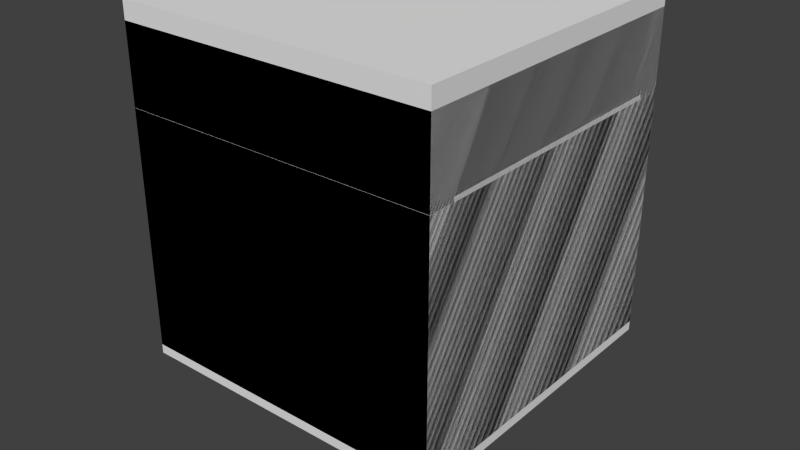 # Source: MetalCrate.blend  (saved by Blender 2.74.0; exported with 4.5.12 LTS)
import bpy
from mathutils import Matrix  # noqa: F401  (used for matrix-valued properties, if any)

bpy.ops.wm.read_factory_settings(use_empty=True)
scene = bpy.context.scene
scene.name = 'Scene'

# ---- collections
col_collection_1 = bpy.data.collections.new('Collection 1'); scene.collection.children.link(col_collection_1)

# ---- materials (node trees are filled in below, after node groups)
mat_topbox = bpy.data.materials.new('TopBox')
mat_topbox.alpha_threshold = 0.0
mat_topbox.use_transparent_shadow = False
mat_topbox.roughness = 0.5
mat_topbox.line_color = (0.0, 0.0, 0.0, 1.0)
mat_bottombox = bpy.data.materials.new('BottomBox')
mat_bottombox.alpha_threshold = 0.0
mat_bottombox.use_transparent_shadow = False
mat_bottombox.roughness = 0.5

# ---- material node trees

# ---- world
world_world = bpy.data.worlds.new('World'); scene.world = world_world
world_world.color = (0.05088, 0.05088, 0.05088)
world_world.use_sun_shadow = False
world_world.sun_shadow_jitter_overblur = 0.0
world_world.cycles.sampling_method = 'MANUAL'
world_world.cycles.sample_map_resolution = 256

# ---- meshes
me_cube_002 = bpy.data.meshes.new('Cube.002')
me_cube_002.from_pydata([(-52.5, -52.5, -30.0), (-52.5, -52.5, 1.06), (-52.5, 52.5, -30.0), (-52.5, 52.5, 1.06), (52.5, -52.5, -30.0), (52.5, -52.5, 1.06), (52.5, 52.5, -30.0), (52.5, 52.5, 1.06), (-47.78, -47.78, -30.0), (-47.78, 47.78, -30.0), (47.78, -47.78, -30.0), (47.78, 47.78, -30.0), (-47.78, -47.78, -6.0), (-47.78, 47.78, -6.0), (47.78, -47.78, -6.0), (47.78, 47.78, -6.0)], [], [(1, 3, 2, 0), (3, 7, 6, 2), (7, 5, 4, 6), (5, 1, 0, 4), (4, 0, 8, 10), (5, 7, 3, 1), (10, 8, 12, 14), (6, 4, 10, 11), (2, 6, 11, 9), (0, 2, 9, 8), (12, 13, 15, 14), (11, 10, 14, 15), (9, 11, 15, 13), (8, 9, 13, 12)])
me_cube_002.use_remesh_preserve_volume = False
me_cube_002.use_remesh_preserve_attributes = False
me_cube_002.use_mirror_vertex_groups = False
me_cube_002.update()
me_cube = bpy.data.meshes.new('Cube')
me_cube.from_pydata([(-52.5, -52.5, 0.0), (-52.5, -52.5, 81.45), (-52.5, 52.5, 0.0), (-52.5, 52.5, 81.45), (52.5, -52.5, 0.0), (52.5, -52.5, 81.45), (52.5, 52.5, 0.0), (52.5, 52.5, 81.45), (-43.58, -43.58, 81.45), (-43.58, 43.58, 81.45), (43.58, -43.58, 81.45), (43.58, 43.58, 81.45), (-43.58, -43.58, 8.05), (-43.58, 43.58, 8.05), (43.58, -43.58, 8.05), (43.58, 43.58, 8.05)], [], [(1, 3, 2, 0), (3, 7, 6, 2), (7, 5, 4, 6), (5, 1, 0, 4), (0, 2, 6, 4), (1, 5, 10, 8), (8, 10, 14, 12), (5, 7, 11, 10), (7, 3, 9, 11), (3, 1, 8, 9), (14, 15, 13, 12), (10, 11, 15, 14), (11, 9, 13, 15), (9, 8, 12, 13)])
me_cube.use_remesh_preserve_volume = False
me_cube.use_remesh_preserve_attributes = False
me_cube.use_mirror_vertex_groups = False
me_cube.update()
me_cube_001 = bpy.data.meshes.new('Cube.001')
me_cube_001.from_pydata([(-1.0, 1.0, 1.105), (-1.0, -1.0, 1.105), (1.0, -1.0, 1.105), (1.0, 1.0, 1.105), (-1.0, 1.0, 0.6765), (-1.0, -1.0, 0.6765), (1.0, -1.0, 0.6765), (1.0, 1.0, 0.6765), (-1.0, 1.0, 0.6265), (-1.0, -1.0, 0.6265), (1.0, -1.0, 0.6265), (1.0, 1.0, 0.6265), (-0.96, 0.96, 0.6265), (-0.96, -0.96, 0.6265), (0.96, -0.96, 0.6265), (0.96, 0.96, 0.6265), (-0.9072, 0.9072, 0.6551), (-0.9072, -0.9072, 0.6551), (0.9072, -0.9072, 0.6551), (0.9072, 0.9072, 0.6551), (-0.9072, 0.9072, 1.084), (-0.9072, -0.9072, 1.084), (0.9072, -0.9072, 1.084), (0.9072, 0.9072, 1.084), (-0.85, 0.85, 1.219), (-0.85, -0.85, 1.219), (0.85, -0.85, 1.219), (0.85, 0.85, 1.219), (1.0, 1.0, -0.8663), (1.0, -1.0, -0.8663), (-1.0, -1.0, -0.8663), (-1.0, 1.0, -0.8663), (1.0, 1.0, 0.6265), (1.0, -1.0, 0.6265), (-1.0, -1.0, 0.6265), (-1.0, 1.0, 0.6265), (0.95, 0.95, 0.6265), (0.95, -0.95, 0.6265), (-0.95, -0.95, 0.6265), (-0.95, 0.95, 0.6265), (0.874, 0.874, 0.6551), (0.874, -0.874, 0.6551), (-0.874, -0.874, 0.6551), (-0.874, 0.874, 0.6551), (-0.8303, 0.8303, 0.6551), (-0.8303, -0.8303, 0.6551), (0.8303, -0.8303, 0.6551), (0.8303, 0.8303, 0.6551), (0.9, 0.9, -0.9235), (0.9, -0.9, -0.9235), (-0.9, -0.9, -0.9235), (-0.9, 0.9, -0.9235), (-0.8303, 0.8303, -0.7735), (-0.8303, -0.8303, -0.7735), (0.8303, -0.8303, -0.7735), (0.8303, 0.8303, -0.7735)], [], [(3, 27, 26, 2), (4, 5, 1, 0), (5, 6, 2, 1), (6, 7, 3, 2), (0, 3, 7, 4), (7, 11, 8, 4), (6, 10, 11, 7), (5, 9, 10, 6), (4, 8, 9, 5), (11, 15, 12, 8), (10, 14, 15, 11), (9, 13, 14, 10), (8, 12, 13, 9), (15, 19, 16, 12), (14, 18, 19, 15), (13, 17, 18, 14), (12, 16, 17, 13), (19, 23, 20, 16), (18, 22, 23, 19), (17, 21, 22, 18), (16, 20, 21, 17), (20, 23, 22, 21), (24, 25, 26, 27), (2, 26, 25, 1), (0, 24, 27, 3), (1, 25, 24, 0), (30, 31, 51, 50), (32, 28, 31, 35), (28, 32, 33, 29), (29, 33, 34, 30), (30, 34, 35, 31), (32, 35, 39, 36), (35, 34, 38, 39), (34, 33, 37, 38), (33, 32, 36, 37), (36, 39, 43, 40), (39, 38, 42, 43), (38, 37, 41, 42), (37, 36, 40, 41), (42, 41, 46, 45), (41, 40, 47, 46), (40, 43, 44, 47), (43, 42, 45, 44), (47, 44, 52, 55), (48, 49, 50, 51), (29, 30, 50, 49), (31, 28, 48, 51), (28, 29, 49, 48), (45, 46, 54, 53), (46, 47, 55, 54), (44, 45, 53, 52), (53, 54, 55, 52)])
me_cube_001.polygons.foreach_set('material_index', [0, 0, 0, 0, 0, 0, 0, 0, 0, 0, 0, 0, 0, 0, 0, 0, 0, 0, 0, 0, 0, 0, 0, 0, 0, 0, 1, 1, 1, 1, 1, 1, 1, 1, 1, 1, 1, 1, 1, 1, 1, 1, 1, 1, 1, 1, 1, 1, 1, 1, 1, 1])
_uv = me_cube_001.uv_layers.new(name='UVMap')
_uv.uv.foreach_set('vector', [0.3439, 0.589, 0.3485, 0.5491, 0.148, 0.3485, 0.108, 0.353, 0.6396, 0.2935, 0.4037, 0.05748, 0.3532, 0.108, 0.589, 0.3441, 0.2935, 0.05744, 0.05748, 0.2933, 0.108, 0.3439, 0.3441, 0.108, 0.05744, 0.4035, 0.2933, 0.6396, 0.3439, 0.589, 0.108, 0.353, 0.589, 0.3532, 0.353, 0.589, 0.4035, 0.6396, 0.6396, 0.4038, 0.4035, 0.6396, 0.4094, 0.6455, 0.6455, 0.4097, 0.6396, 0.4038, 0.05744, 0.4035, 0.05154, 0.4094, 0.2874, 0.6455, 0.2933, 0.6396, 0.2935, 0.05744, 0.2876, 0.05154, 0.05158, 0.2874, 0.05748, 0.2933, 0.6396, 0.2935, 0.6455, 0.2876, 0.4097, 0.05158, 0.4037, 0.05748, 0.4094, 0.6455, 0.4189, 0.6455, 0.6455, 0.4191, 0.6455, 0.4097, 0.05154, 0.4094, 0.05154, 0.4189, 0.278, 0.6455, 0.2874, 0.6455, 0.2876, 0.05154, 0.2782, 0.05154, 0.05159, 0.278, 0.05158, 0.2874, 0.6455, 0.2876, 0.6455, 0.2782, 0.4191, 0.05159, 0.4097, 0.05158, 0.4189, 0.6455, 0.4322, 0.6464, 0.6463, 0.4324, 0.6455, 0.4191, 0.05154, 0.4189, 0.05068, 0.4322, 0.2647, 0.6463, 0.278, 0.6455, 0.2782, 0.05154, 0.2649, 0.05068, 0.05074, 0.2647, 0.05159, 0.278, 0.6455, 0.2782, 0.6464, 0.2649, 0.4324, 0.05074, 0.4191, 0.05159, 0.4322, 0.6464, 0.4827, 0.697, 0.6969, 0.483, 0.6463, 0.4324, 0.05068, 0.4322, 9.996e-05, 0.4827, 0.2141, 0.6969, 0.2647, 0.6463, 0.2649, 0.05068, 0.2143, 9.996e-05, 0.0001925, 0.2141, 0.05074, 0.2647, 0.6464, 0.2649, 0.697, 0.2143, 0.483, 0.0001927, 0.4324, 0.05074, 0.9999, 0.3028, 0.9999, 9.996e-05, 0.6972, 9.999e-05, 0.6972, 0.3028, 0.5491, 0.3486, 0.3486, 0.148, 0.148, 0.3485, 0.3485, 0.5491, 0.108, 0.3439, 0.148, 0.3485, 0.3486, 0.148, 0.3441, 0.108, 0.589, 0.3532, 0.5491, 0.3486, 0.3485, 0.5491, 0.353, 0.589, 0.3532, 0.108, 0.3486, 0.148, 0.5491, 0.3486, 0.589, 0.3441, 0.5965, 0.3604, 0.8233, 0.3604, 0.812, 0.3734, 0.6079, 0.3734, 0.9943, 0.5889, 0.8251, 0.5889, 0.8251, 0.3621, 0.9943, 0.3621, 0.8233, 0.5906, 0.8233, 0.7599, 0.5965, 0.7599, 0.5965, 0.5906, 0.5948, 0.5889, 0.4255, 0.5889, 0.4255, 0.3621, 0.5948, 0.3621, 0.5965, 0.3604, 0.5965, 0.1911, 0.8233, 0.1911, 0.8233, 0.3604, 0.3926, 0.9952, 0.1667, 0.9952, 0.1723, 0.9895, 0.387, 0.9895, 0.004656, 0.8332, 0.004656, 0.6072, 0.01031, 0.6129, 0.01031, 0.8275, 0.1667, 0.4452, 0.3926, 0.4452, 0.387, 0.4509, 0.1723, 0.4509, 0.5546, 0.6072, 0.5546, 0.8332, 0.549, 0.8275, 0.549, 0.6129, 0.387, 0.9895, 0.1723, 0.9895, 0.1809, 0.9804, 0.3784, 0.9804, 0.01031, 0.8275, 0.01031, 0.6129, 0.01948, 0.6214, 0.01948, 0.819, 0.1723, 0.4509, 0.387, 0.4509, 0.3784, 0.46, 0.1809, 0.46, 0.549, 0.6129, 0.549, 0.8275, 0.5398, 0.819, 0.5398, 0.6214, 0.1809, 0.46, 0.3784, 0.46, 0.3735, 0.465, 0.1858, 0.465, 0.5398, 0.6214, 0.5398, 0.819, 0.5349, 0.814, 0.5349, 0.6264, 0.3784, 0.9804, 0.1809, 0.9804, 0.1858, 0.9754, 0.3735, 0.9754, 0.01948, 0.819, 0.01948, 0.6214, 0.02442, 0.6264, 0.02442, 0.814, 0.3735, 0.9754, 0.1858, 0.9754, 0.1858, 0.814, 0.3735, 0.814, 0.812, 0.5776, 0.6079, 0.5776, 0.6079, 0.3734, 0.812, 0.3734, 0.5948, 0.5889, 0.5948, 0.3621, 0.6079, 0.3734, 0.6079, 0.5776, 0.8251, 0.3621, 0.8251, 0.5889, 0.812, 0.5776, 0.812, 0.3734, 0.8233, 0.5906, 0.5965, 0.5906, 0.6079, 0.5776, 0.812, 0.5776, 0.1858, 0.465, 0.3735, 0.465, 0.3735, 0.6264, 0.1858, 0.6264, 0.5349, 0.6264, 0.5349, 0.814, 0.3735, 0.814, 0.3735, 0.6264, 0.02442, 0.814, 0.02442, 0.6264, 0.1858, 0.6264, 0.1858, 0.814, 0.1858, 0.6264, 0.3735, 0.6264, 0.3735, 0.814, 0.1858, 0.814])
_ca = me_cube_001.color_attributes.new('Col', 'BYTE_COLOR', 'CORNER')
_ca.data.foreach_set('color', [1.0, 1.0, 1.0, 1.0, 1.0, 1.0, 1.0, 1.0, 1.0, 1.0, 1.0, 1.0, 1.0, 1.0, 1.0, 1.0, 1.0, 1.0, 1.0, 1.0, 1.0, 1.0, 1.0, 1.0, 1.0, 1.0, 1.0, 1.0, 1.0, 1.0, 1.0, 1.0, 1.0, 1.0, 1.0, 1.0, 1.0, 1.0, 1.0, 1.0, 1.0, 1.0, 1.0, 1.0, 1.0, 1.0, 1.0, 1.0, 1.0, 1.0, 1.0, 1.0, 1.0, 1.0, 1.0, 1.0, 1.0, 1.0, 1.0, 1.0, 1.0, 1.0, 1.0, 1.0, 1.0, 1.0, 1.0, 1.0, 1.0, 1.0, 1.0, 1.0, 1.0, 1.0, 1.0, 1.0, 1.0, 1.0, 1.0, 1.0, 1.0, 1.0, 1.0, 1.0, 1.0, 1.0, 1.0, 1.0, 1.0, 1.0, 1.0, 1.0, 1.0, 1.0, 1.0, 1.0, 1.0, 1.0, 1.0, 1.0, 1.0, 1.0, 1.0, 1.0, 1.0, 1.0, 1.0, 1.0, 1.0, 1.0, 1.0, 1.0, 1.0, 1.0, 1.0, 1.0, 1.0, 1.0, 1.0, 1.0, 1.0, 1.0, 1.0, 1.0, 1.0, 1.0, 1.0, 1.0, 1.0, 1.0, 1.0, 1.0, 1.0, 1.0, 1.0, 1.0, 1.0, 1.0, 1.0, 1.0, 1.0, 1.0, 1.0, 1.0, 1.0, 1.0, 1.0, 1.0, 1.0, 1.0, 1.0, 1.0, 1.0, 1.0, 1.0, 1.0, 1.0, 1.0, 1.0, 1.0, 1.0, 1.0, 1.0, 1.0, 1.0, 1.0, 1.0, 1.0, 1.0, 1.0, 1.0, 1.0, 1.0, 1.0, 1.0, 1.0, 1.0, 1.0, 1.0, 1.0, 1.0, 1.0, 1.0, 1.0, 1.0, 1.0, 1.0, 1.0, 1.0, 1.0, 1.0, 1.0, 1.0, 1.0, 1.0, 1.0, 1.0, 1.0, 1.0, 1.0, 1.0, 1.0, 1.0, 1.0, 1.0, 1.0, 1.0, 1.0, 1.0, 1.0, 1.0, 1.0, 1.0, 1.0, 1.0, 1.0, 1.0, 1.0, 1.0, 1.0, 1.0, 1.0, 1.0, 1.0, 1.0, 1.0, 1.0, 1.0, 1.0, 1.0, 1.0, 1.0, 1.0, 1.0, 1.0, 1.0, 1.0, 1.0, 1.0, 1.0, 1.0, 1.0, 1.0, 1.0, 1.0, 1.0, 1.0, 1.0, 1.0, 1.0, 1.0, 1.0, 1.0, 1.0, 1.0, 1.0, 1.0, 1.0, 1.0, 1.0, 1.0, 1.0, 1.0, 1.0, 1.0, 1.0, 1.0, 1.0, 1.0, 1.0, 1.0, 1.0, 1.0, 1.0, 1.0, 1.0, 1.0, 1.0, 1.0, 1.0, 1.0, 1.0, 1.0, 1.0, 1.0, 1.0, 1.0, 1.0, 1.0, 1.0, 1.0, 1.0, 1.0, 1.0, 1.0, 1.0, 1.0, 1.0, 1.0, 1.0, 1.0, 1.0, 1.0, 1.0, 1.0, 1.0, 1.0, 1.0, 1.0, 1.0, 1.0, 1.0, 1.0, 1.0, 1.0, 1.0, 1.0, 1.0, 1.0, 1.0, 1.0, 1.0, 1.0, 1.0, 1.0, 1.0, 1.0, 1.0, 1.0, 1.0, 1.0, 1.0, 1.0, 1.0, 1.0, 1.0, 1.0, 1.0, 1.0, 1.0, 1.0, 1.0, 1.0, 1.0, 1.0, 1.0, 1.0, 1.0, 1.0, 1.0, 1.0, 1.0, 1.0, 1.0, 1.0, 1.0, 1.0, 1.0, 1.0, 1.0, 1.0, 1.0, 1.0, 1.0, 1.0, 1.0, 1.0, 1.0, 1.0, 1.0, 1.0, 1.0, 1.0, 1.0, 1.0, 1.0, 1.0, 1.0, 1.0, 1.0, 1.0, 1.0, 1.0, 1.0, 1.0, 1.0, 1.0, 1.0, 1.0, 1.0, 1.0, 1.0, 1.0, 1.0, 1.0, 1.0, 1.0, 1.0, 1.0, 1.0, 1.0, 1.0, 1.0, 1.0, 1.0, 1.0, 1.0, 1.0, 1.0, 1.0, 1.0, 1.0, 1.0, 1.0, 1.0, 1.0, 1.0, 1.0, 1.0, 1.0, 1.0, 1.0, 1.0, 1.0, 1.0, 1.0, 1.0, 1.0, 1.0, 1.0, 1.0, 1.0, 1.0, 1.0, 1.0, 1.0, 1.0, 1.0, 1.0, 1.0, 1.0, 1.0, 1.0, 1.0, 1.0, 1.0, 1.0, 1.0, 1.0, 1.0, 1.0, 1.0, 1.0, 1.0, 1.0, 1.0, 1.0, 1.0, 1.0, 1.0, 1.0, 1.0, 1.0, 1.0, 1.0, 1.0, 1.0, 1.0, 1.0, 1.0, 1.0, 1.0, 1.0, 1.0, 1.0, 1.0, 1.0, 1.0, 1.0, 1.0, 1.0, 1.0, 1.0, 1.0, 1.0, 1.0, 1.0, 1.0, 1.0, 1.0, 1.0, 1.0, 1.0, 1.0, 1.0, 1.0, 1.0, 1.0, 1.0, 1.0, 1.0, 1.0, 1.0, 1.0, 1.0, 1.0, 1.0, 1.0, 1.0, 1.0, 1.0, 1.0, 1.0, 1.0, 1.0, 1.0, 1.0, 1.0, 1.0, 1.0, 1.0, 1.0, 1.0, 1.0, 1.0, 1.0, 1.0, 1.0, 1.0, 1.0, 1.0, 1.0, 1.0, 1.0, 1.0, 1.0, 1.0, 1.0, 1.0, 1.0, 1.0, 1.0, 1.0, 1.0, 1.0, 1.0, 1.0, 1.0, 1.0, 1.0, 1.0, 1.0, 1.0, 1.0, 1.0, 1.0, 1.0, 1.0, 1.0, 1.0, 1.0, 1.0, 1.0, 1.0, 1.0, 1.0, 1.0, 1.0, 1.0, 1.0, 1.0, 1.0, 1.0, 1.0, 1.0, 1.0, 1.0, 1.0, 1.0, 1.0, 1.0, 1.0, 1.0, 1.0, 1.0, 1.0, 1.0, 1.0, 1.0, 1.0, 1.0, 1.0, 1.0, 1.0, 1.0, 1.0, 1.0, 1.0, 1.0, 1.0, 1.0, 1.0, 1.0, 1.0, 1.0, 1.0, 1.0, 1.0, 1.0, 1.0, 1.0, 1.0, 1.0, 1.0, 1.0, 1.0, 1.0, 1.0, 1.0, 1.0, 1.0, 1.0, 1.0, 1.0, 1.0, 1.0, 1.0, 1.0, 1.0, 1.0, 1.0, 1.0, 1.0, 1.0, 1.0, 1.0, 1.0, 1.0, 1.0, 1.0, 1.0, 1.0, 1.0, 1.0, 1.0, 1.0, 1.0, 1.0, 1.0, 1.0, 1.0, 1.0, 1.0, 1.0, 1.0, 1.0, 1.0, 1.0, 1.0, 1.0, 1.0, 1.0, 1.0, 1.0, 1.0, 1.0, 1.0, 1.0, 1.0, 1.0, 1.0, 1.0, 1.0, 1.0, 1.0, 1.0, 1.0, 1.0, 1.0, 1.0, 1.0, 1.0, 1.0, 1.0, 1.0, 1.0, 1.0, 1.0, 1.0, 1.0, 1.0, 1.0, 1.0, 1.0, 1.0, 1.0, 1.0, 1.0, 1.0, 1.0, 1.0, 1.0, 1.0, 1.0, 1.0, 1.0, 1.0, 1.0, 1.0, 1.0, 1.0, 1.0, 1.0, 1.0, 1.0, 1.0, 1.0, 1.0, 1.0, 1.0, 1.0, 1.0, 1.0, 1.0, 1.0, 1.0, 1.0, 1.0, 1.0, 1.0, 1.0, 1.0, 1.0, 1.0, 1.0, 1.0, 1.0, 1.0, 1.0, 1.0, 1.0, 1.0, 1.0, 1.0, 1.0, 1.0, 1.0, 1.0, 1.0, 1.0, 1.0, 1.0, 1.0, 1.0, 1.0, 1.0, 1.0, 1.0, 1.0, 1.0, 1.0, 1.0, 1.0, 1.0, 1.0, 1.0, 1.0, 1.0, 1.0, 1.0, 1.0, 1.0, 1.0, 1.0, 1.0, 1.0, 1.0, 1.0, 1.0, 1.0, 1.0, 1.0, 1.0, 1.0, 1.0, 1.0, 1.0, 1.0, 1.0, 1.0, 1.0, 1.0, 1.0, 1.0, 1.0, 1.0, 1.0, 1.0, 1.0, 1.0, 1.0, 1.0, 1.0, 1.0, 1.0, 1.0, 1.0, 1.0, 1.0, 1.0, 1.0, 1.0, 1.0, 1.0, 1.0, 1.0, 1.0, 1.0, 1.0, 1.0, 1.0, 1.0, 1.0, 1.0, 1.0, 1.0, 1.0, 1.0, 1.0, 1.0, 1.0, 1.0])
me_cube_001.materials.append(mat_topbox)
me_cube_001.materials.append(mat_bottombox)
me_cube_001.use_remesh_preserve_volume = False
me_cube_001.use_remesh_preserve_attributes = False
me_cube_001.use_mirror_vertex_groups = False
me_cube_001.update()

# ---- objects
ob_cube_002 = bpy.data.objects.new('Cube.002', me_cube_002)
ob_cube = bpy.data.objects.new('Cube', me_cube)
ob_cube_001 = bpy.data.objects.new('Cube.001', me_cube_001)

# ---- transforms, parenting, visibility, modifiers, constraints
ob_cube_002.location = (0.0, 0.0, 111.5)
ob_cube_002.hide_viewport = True
ob_cube_002.lineart.crease_threshold = 0.0
ob_cube.location = (0.0, 0.0, 0.0)
ob_cube.hide_viewport = True
ob_cube.lineart.crease_threshold = 0.0
ob_cube_001.location = (-2.682e-06, 1.788e-06, 48.54)
ob_cube_001.scale = (52.5, 52.5, 52.5)
ob_cube_001.lock_rotations_4d = False
ob_cube_001.empty_display_type = 'ARROWS'
ob_cube_001.lineart.crease_threshold = 0.0

# ---- collection membership
col_collection_1.objects.link(ob_cube_002)
col_collection_1.objects.link(ob_cube)
col_collection_1.objects.link(ob_cube_001)

# ---- scene / render settings (as saved in the file)
scene.frame_start = 1; scene.frame_end = 250; scene.frame_set(1)
scene.render.engine = 'BLENDER_EEVEE_NEXT'
scene.render.resolution_percentage = 50
scene.render.dither_intensity = 0.0
scene.cycles.use_denoising = False
scene.cycles.samples = 10
scene.cycles.sampling_pattern = 'TABULATED_SOBOL'
scene.cycles.light_sampling_threshold = 0.0
scene.cycles.use_adaptive_sampling = False
scene.cycles.use_light_tree = False
scene.cycles.blur_glossy = 0.0
scene.cycles.pixel_filter_type = 'GAUSSIAN'
scene.cycles.sample_clamp_indirect = 0.0
scene.view_settings.view_transform = 'Standard'
bpy.context.view_layer.update()

# ---- added for rendering (the .blend has no active camera and no usable light): camera, sun
cam_auto = bpy.data.cameras.new('AutoCamera')
cam_auto.lens = 50.0
cam_auto.sensor_width = 36.0
cam_auto.clip_end = 3342.49
ob_auto_camera = bpy.data.objects.new('AutoCamera', cam_auto)
scene.collection.objects.link(ob_auto_camera)
ob_auto_camera.location = (190.456, -228.547, 193.645)
ob_auto_camera.rotation_euler = (1.09748, -7.21219e-08, 0.694738)
scene.camera = ob_auto_camera
light_auto_sun = bpy.data.lights.new('AutoSun', 'SUN')
light_auto_sun.energy = 3.0
light_auto_sun.angle = 0.0523599
ob_auto_sun = bpy.data.objects.new('AutoSun', light_auto_sun)
scene.collection.objects.link(ob_auto_sun)
ob_auto_sun.rotation_euler = (0.872665, 0.174533, 0.523599)
bpy.context.view_layer.update()
